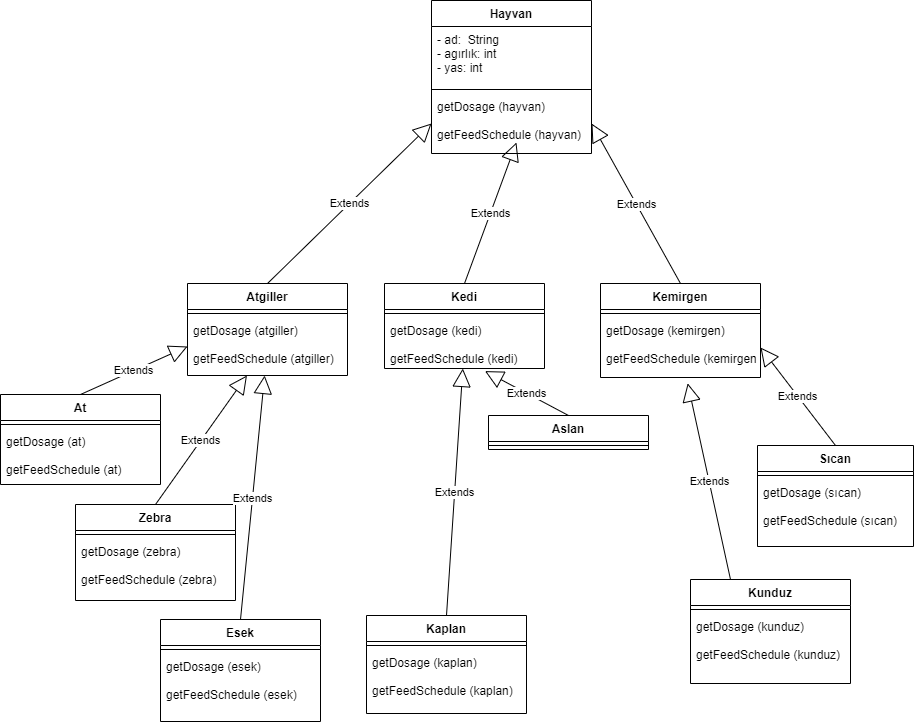

The diagram above was exported from draw.io. Its source (the exported page's mxGraphModel, read from the mxfile embedded in the PNG):
<mxGraphModel dx="1393" dy="556" grid="0" gridSize="10" guides="1" tooltips="1" connect="1" arrows="1" fold="1" page="1" pageScale="1" pageWidth="1169" pageHeight="1654" math="0" shadow="0">
  <root>
    <mxCell id="0" />
    <mxCell id="1" parent="0" />
    <mxCell id="CQ_gvj3D0hMRrIUDInl3-5" value="Hayvan" style="swimlane;fontStyle=1;align=center;verticalAlign=top;childLayout=stackLayout;horizontal=1;startSize=26;horizontalStack=0;resizeParent=1;resizeParentMax=0;resizeLast=0;collapsible=1;marginBottom=0;" vertex="1" parent="1">
      <mxGeometry x="444" y="31" width="160" height="153" as="geometry" />
    </mxCell>
    <mxCell id="CQ_gvj3D0hMRrIUDInl3-6" value="- ad:  String&#10;- agırlık: int&#10;- yas: int" style="text;strokeColor=none;fillColor=none;align=left;verticalAlign=top;spacingLeft=4;spacingRight=4;overflow=hidden;rotatable=0;points=[[0,0.5],[1,0.5]];portConstraint=eastwest;" vertex="1" parent="CQ_gvj3D0hMRrIUDInl3-5">
      <mxGeometry y="26" width="160" height="59" as="geometry" />
    </mxCell>
    <mxCell id="CQ_gvj3D0hMRrIUDInl3-7" value="" style="line;strokeWidth=1;fillColor=none;align=left;verticalAlign=middle;spacingTop=-1;spacingLeft=3;spacingRight=3;rotatable=0;labelPosition=right;points=[];portConstraint=eastwest;" vertex="1" parent="CQ_gvj3D0hMRrIUDInl3-5">
      <mxGeometry y="85" width="160" height="8" as="geometry" />
    </mxCell>
    <mxCell id="CQ_gvj3D0hMRrIUDInl3-8" value="getDosage (hayvan)&#10;&#10;getFeedSchedule (hayvan)&#10;" style="text;strokeColor=none;fillColor=none;align=left;verticalAlign=top;spacingLeft=4;spacingRight=4;overflow=hidden;rotatable=0;points=[[0,0.5],[1,0.5]];portConstraint=eastwest;" vertex="1" parent="CQ_gvj3D0hMRrIUDInl3-5">
      <mxGeometry y="93" width="160" height="60" as="geometry" />
    </mxCell>
    <mxCell id="CQ_gvj3D0hMRrIUDInl3-9" value="Atgiller" style="swimlane;fontStyle=1;align=center;verticalAlign=top;childLayout=stackLayout;horizontal=1;startSize=26;horizontalStack=0;resizeParent=1;resizeParentMax=0;resizeLast=0;collapsible=1;marginBottom=0;" vertex="1" parent="1">
      <mxGeometry x="200" y="314" width="160" height="92" as="geometry" />
    </mxCell>
    <mxCell id="CQ_gvj3D0hMRrIUDInl3-11" value="" style="line;strokeWidth=1;fillColor=none;align=left;verticalAlign=middle;spacingTop=-1;spacingLeft=3;spacingRight=3;rotatable=0;labelPosition=right;points=[];portConstraint=eastwest;" vertex="1" parent="CQ_gvj3D0hMRrIUDInl3-9">
      <mxGeometry y="26" width="160" height="8" as="geometry" />
    </mxCell>
    <mxCell id="CQ_gvj3D0hMRrIUDInl3-12" value="getDosage (atgiller)&#10;&#10;getFeedSchedule (atgiller)&#10;" style="text;strokeColor=none;fillColor=none;align=left;verticalAlign=top;spacingLeft=4;spacingRight=4;overflow=hidden;rotatable=0;points=[[0,0.5],[1,0.5]];portConstraint=eastwest;" vertex="1" parent="CQ_gvj3D0hMRrIUDInl3-9">
      <mxGeometry y="34" width="160" height="58" as="geometry" />
    </mxCell>
    <mxCell id="CQ_gvj3D0hMRrIUDInl3-13" value="Kedi" style="swimlane;fontStyle=1;align=center;verticalAlign=top;childLayout=stackLayout;horizontal=1;startSize=26;horizontalStack=0;resizeParent=1;resizeParentMax=0;resizeLast=0;collapsible=1;marginBottom=0;" vertex="1" parent="1">
      <mxGeometry x="397" y="314" width="160" height="85" as="geometry" />
    </mxCell>
    <mxCell id="CQ_gvj3D0hMRrIUDInl3-15" value="" style="line;strokeWidth=1;fillColor=none;align=left;verticalAlign=middle;spacingTop=-1;spacingLeft=3;spacingRight=3;rotatable=0;labelPosition=right;points=[];portConstraint=eastwest;" vertex="1" parent="CQ_gvj3D0hMRrIUDInl3-13">
      <mxGeometry y="26" width="160" height="8" as="geometry" />
    </mxCell>
    <mxCell id="CQ_gvj3D0hMRrIUDInl3-16" value="getDosage (kedi)&#10;&#10;getFeedSchedule (kedi)&#10;" style="text;strokeColor=none;fillColor=none;align=left;verticalAlign=top;spacingLeft=4;spacingRight=4;overflow=hidden;rotatable=0;points=[[0,0.5],[1,0.5]];portConstraint=eastwest;" vertex="1" parent="CQ_gvj3D0hMRrIUDInl3-13">
      <mxGeometry y="34" width="160" height="51" as="geometry" />
    </mxCell>
    <mxCell id="CQ_gvj3D0hMRrIUDInl3-21" value="Kemirgen" style="swimlane;fontStyle=1;align=center;verticalAlign=top;childLayout=stackLayout;horizontal=1;startSize=26;horizontalStack=0;resizeParent=1;resizeParentMax=0;resizeLast=0;collapsible=1;marginBottom=0;" vertex="1" parent="1">
      <mxGeometry x="613" y="314" width="160" height="94" as="geometry" />
    </mxCell>
    <mxCell id="CQ_gvj3D0hMRrIUDInl3-23" value="" style="line;strokeWidth=1;fillColor=none;align=left;verticalAlign=middle;spacingTop=-1;spacingLeft=3;spacingRight=3;rotatable=0;labelPosition=right;points=[];portConstraint=eastwest;" vertex="1" parent="CQ_gvj3D0hMRrIUDInl3-21">
      <mxGeometry y="26" width="160" height="8" as="geometry" />
    </mxCell>
    <mxCell id="CQ_gvj3D0hMRrIUDInl3-24" value="getDosage (kemirgen)&#10;&#10;getFeedSchedule (kemirgen)&#10;" style="text;strokeColor=none;fillColor=none;align=left;verticalAlign=top;spacingLeft=4;spacingRight=4;overflow=hidden;rotatable=0;points=[[0,0.5],[1,0.5]];portConstraint=eastwest;" vertex="1" parent="CQ_gvj3D0hMRrIUDInl3-21">
      <mxGeometry y="34" width="160" height="60" as="geometry" />
    </mxCell>
    <mxCell id="CQ_gvj3D0hMRrIUDInl3-25" value="Kaplan" style="swimlane;fontStyle=1;align=center;verticalAlign=top;childLayout=stackLayout;horizontal=1;startSize=26;horizontalStack=0;resizeParent=1;resizeParentMax=0;resizeLast=0;collapsible=1;marginBottom=0;" vertex="1" parent="1">
      <mxGeometry x="379" y="646" width="160" height="98" as="geometry" />
    </mxCell>
    <mxCell id="CQ_gvj3D0hMRrIUDInl3-27" value="" style="line;strokeWidth=1;fillColor=none;align=left;verticalAlign=middle;spacingTop=-1;spacingLeft=3;spacingRight=3;rotatable=0;labelPosition=right;points=[];portConstraint=eastwest;" vertex="1" parent="CQ_gvj3D0hMRrIUDInl3-25">
      <mxGeometry y="26" width="160" height="8" as="geometry" />
    </mxCell>
    <mxCell id="CQ_gvj3D0hMRrIUDInl3-28" value="getDosage (kaplan)&#10;&#10;getFeedSchedule (kaplan)&#10;" style="text;strokeColor=none;fillColor=none;align=left;verticalAlign=top;spacingLeft=4;spacingRight=4;overflow=hidden;rotatable=0;points=[[0,0.5],[1,0.5]];portConstraint=eastwest;" vertex="1" parent="CQ_gvj3D0hMRrIUDInl3-25">
      <mxGeometry y="34" width="160" height="64" as="geometry" />
    </mxCell>
    <mxCell id="CQ_gvj3D0hMRrIUDInl3-33" value="Aslan" style="swimlane;fontStyle=1;align=center;verticalAlign=top;childLayout=stackLayout;horizontal=1;startSize=26;horizontalStack=0;resizeParent=1;resizeParentMax=0;resizeLast=0;collapsible=1;marginBottom=0;" vertex="1" parent="1">
      <mxGeometry x="501" y="446" width="160" height="34" as="geometry" />
    </mxCell>
    <mxCell id="CQ_gvj3D0hMRrIUDInl3-35" value="" style="line;strokeWidth=1;fillColor=none;align=left;verticalAlign=middle;spacingTop=-1;spacingLeft=3;spacingRight=3;rotatable=0;labelPosition=right;points=[];portConstraint=eastwest;" vertex="1" parent="CQ_gvj3D0hMRrIUDInl3-33">
      <mxGeometry y="26" width="160" height="8" as="geometry" />
    </mxCell>
    <mxCell id="CQ_gvj3D0hMRrIUDInl3-37" value="Kunduz" style="swimlane;fontStyle=1;align=center;verticalAlign=top;childLayout=stackLayout;horizontal=1;startSize=26;horizontalStack=0;resizeParent=1;resizeParentMax=0;resizeLast=0;collapsible=1;marginBottom=0;" vertex="1" parent="1">
      <mxGeometry x="703" y="610" width="160" height="104" as="geometry" />
    </mxCell>
    <mxCell id="CQ_gvj3D0hMRrIUDInl3-39" value="" style="line;strokeWidth=1;fillColor=none;align=left;verticalAlign=middle;spacingTop=-1;spacingLeft=3;spacingRight=3;rotatable=0;labelPosition=right;points=[];portConstraint=eastwest;" vertex="1" parent="CQ_gvj3D0hMRrIUDInl3-37">
      <mxGeometry y="26" width="160" height="8" as="geometry" />
    </mxCell>
    <mxCell id="CQ_gvj3D0hMRrIUDInl3-40" value="getDosage (kunduz)&#10;&#10;getFeedSchedule (kunduz)&#10;" style="text;strokeColor=none;fillColor=none;align=left;verticalAlign=top;spacingLeft=4;spacingRight=4;overflow=hidden;rotatable=0;points=[[0,0.5],[1,0.5]];portConstraint=eastwest;" vertex="1" parent="CQ_gvj3D0hMRrIUDInl3-37">
      <mxGeometry y="34" width="160" height="70" as="geometry" />
    </mxCell>
    <mxCell id="CQ_gvj3D0hMRrIUDInl3-41" value="Sıcan" style="swimlane;fontStyle=1;align=center;verticalAlign=top;childLayout=stackLayout;horizontal=1;startSize=26;horizontalStack=0;resizeParent=1;resizeParentMax=0;resizeLast=0;collapsible=1;marginBottom=0;" vertex="1" parent="1">
      <mxGeometry x="770" y="476" width="156" height="101" as="geometry" />
    </mxCell>
    <mxCell id="CQ_gvj3D0hMRrIUDInl3-43" value="" style="line;strokeWidth=1;fillColor=none;align=left;verticalAlign=middle;spacingTop=-1;spacingLeft=3;spacingRight=3;rotatable=0;labelPosition=right;points=[];portConstraint=eastwest;" vertex="1" parent="CQ_gvj3D0hMRrIUDInl3-41">
      <mxGeometry y="26" width="156" height="8" as="geometry" />
    </mxCell>
    <mxCell id="CQ_gvj3D0hMRrIUDInl3-44" value="getDosage (sıcan)&#10;&#10;getFeedSchedule (sıcan)&#10;" style="text;strokeColor=none;fillColor=none;align=left;verticalAlign=top;spacingLeft=4;spacingRight=4;overflow=hidden;rotatable=0;points=[[0,0.5],[1,0.5]];portConstraint=eastwest;" vertex="1" parent="CQ_gvj3D0hMRrIUDInl3-41">
      <mxGeometry y="34" width="156" height="67" as="geometry" />
    </mxCell>
    <mxCell id="CQ_gvj3D0hMRrIUDInl3-49" value="Zebra" style="swimlane;fontStyle=1;align=center;verticalAlign=top;childLayout=stackLayout;horizontal=1;startSize=26;horizontalStack=0;resizeParent=1;resizeParentMax=0;resizeLast=0;collapsible=1;marginBottom=0;" vertex="1" parent="1">
      <mxGeometry x="88" y="535" width="160" height="96" as="geometry" />
    </mxCell>
    <mxCell id="CQ_gvj3D0hMRrIUDInl3-51" value="" style="line;strokeWidth=1;fillColor=none;align=left;verticalAlign=middle;spacingTop=-1;spacingLeft=3;spacingRight=3;rotatable=0;labelPosition=right;points=[];portConstraint=eastwest;" vertex="1" parent="CQ_gvj3D0hMRrIUDInl3-49">
      <mxGeometry y="26" width="160" height="8" as="geometry" />
    </mxCell>
    <mxCell id="CQ_gvj3D0hMRrIUDInl3-52" value="getDosage (zebra)&#10;&#10;getFeedSchedule (zebra)&#10;" style="text;strokeColor=none;fillColor=none;align=left;verticalAlign=top;spacingLeft=4;spacingRight=4;overflow=hidden;rotatable=0;points=[[0,0.5],[1,0.5]];portConstraint=eastwest;" vertex="1" parent="CQ_gvj3D0hMRrIUDInl3-49">
      <mxGeometry y="34" width="160" height="62" as="geometry" />
    </mxCell>
    <mxCell id="CQ_gvj3D0hMRrIUDInl3-53" value="Esek" style="swimlane;fontStyle=1;align=center;verticalAlign=top;childLayout=stackLayout;horizontal=1;startSize=26;horizontalStack=0;resizeParent=1;resizeParentMax=0;resizeLast=0;collapsible=1;marginBottom=0;" vertex="1" parent="1">
      <mxGeometry x="173" y="650" width="160" height="102" as="geometry" />
    </mxCell>
    <mxCell id="CQ_gvj3D0hMRrIUDInl3-55" value="" style="line;strokeWidth=1;fillColor=none;align=left;verticalAlign=middle;spacingTop=-1;spacingLeft=3;spacingRight=3;rotatable=0;labelPosition=right;points=[];portConstraint=eastwest;" vertex="1" parent="CQ_gvj3D0hMRrIUDInl3-53">
      <mxGeometry y="26" width="160" height="8" as="geometry" />
    </mxCell>
    <mxCell id="CQ_gvj3D0hMRrIUDInl3-56" value="getDosage (esek)&#10;&#10;getFeedSchedule (esek)&#10;" style="text;strokeColor=none;fillColor=none;align=left;verticalAlign=top;spacingLeft=4;spacingRight=4;overflow=hidden;rotatable=0;points=[[0,0.5],[1,0.5]];portConstraint=eastwest;" vertex="1" parent="CQ_gvj3D0hMRrIUDInl3-53">
      <mxGeometry y="34" width="160" height="68" as="geometry" />
    </mxCell>
    <mxCell id="CQ_gvj3D0hMRrIUDInl3-57" value="At" style="swimlane;fontStyle=1;align=center;verticalAlign=top;childLayout=stackLayout;horizontal=1;startSize=26;horizontalStack=0;resizeParent=1;resizeParentMax=0;resizeLast=0;collapsible=1;marginBottom=0;" vertex="1" parent="1">
      <mxGeometry x="13" y="425" width="160" height="90" as="geometry" />
    </mxCell>
    <mxCell id="CQ_gvj3D0hMRrIUDInl3-59" value="" style="line;strokeWidth=1;fillColor=none;align=left;verticalAlign=middle;spacingTop=-1;spacingLeft=3;spacingRight=3;rotatable=0;labelPosition=right;points=[];portConstraint=eastwest;" vertex="1" parent="CQ_gvj3D0hMRrIUDInl3-57">
      <mxGeometry y="26" width="160" height="8" as="geometry" />
    </mxCell>
    <mxCell id="CQ_gvj3D0hMRrIUDInl3-60" value="getDosage (at)&#10;&#10;getFeedSchedule (at)&#10;" style="text;strokeColor=none;fillColor=none;align=left;verticalAlign=top;spacingLeft=4;spacingRight=4;overflow=hidden;rotatable=0;points=[[0,0.5],[1,0.5]];portConstraint=eastwest;" vertex="1" parent="CQ_gvj3D0hMRrIUDInl3-57">
      <mxGeometry y="34" width="160" height="56" as="geometry" />
    </mxCell>
    <mxCell id="CQ_gvj3D0hMRrIUDInl3-67" value="Extends" style="endArrow=block;endSize=16;endFill=0;html=1;rounded=0;exitX=0.5;exitY=0;exitDx=0;exitDy=0;entryX=0;entryY=0.5;entryDx=0;entryDy=0;" edge="1" parent="1" source="CQ_gvj3D0hMRrIUDInl3-9" target="CQ_gvj3D0hMRrIUDInl3-8">
      <mxGeometry width="160" relative="1" as="geometry">
        <mxPoint x="530" y="92" as="sourcePoint" />
        <mxPoint x="690" y="92" as="targetPoint" />
      </mxGeometry>
    </mxCell>
    <mxCell id="CQ_gvj3D0hMRrIUDInl3-68" value="Extends" style="endArrow=block;endSize=16;endFill=0;html=1;rounded=0;exitX=0.5;exitY=0;exitDx=0;exitDy=0;entryX=0.531;entryY=0.817;entryDx=0;entryDy=0;entryPerimeter=0;" edge="1" parent="1" source="CQ_gvj3D0hMRrIUDInl3-13" target="CQ_gvj3D0hMRrIUDInl3-8">
      <mxGeometry width="160" relative="1" as="geometry">
        <mxPoint x="290" y="324" as="sourcePoint" />
        <mxPoint x="454" y="164" as="targetPoint" />
      </mxGeometry>
    </mxCell>
    <mxCell id="CQ_gvj3D0hMRrIUDInl3-69" value="Extends" style="endArrow=block;endSize=16;endFill=0;html=1;rounded=0;exitX=0.5;exitY=0;exitDx=0;exitDy=0;entryX=1;entryY=0.5;entryDx=0;entryDy=0;" edge="1" parent="1" source="CQ_gvj3D0hMRrIUDInl3-21" target="CQ_gvj3D0hMRrIUDInl3-8">
      <mxGeometry width="160" relative="1" as="geometry">
        <mxPoint x="300" y="334" as="sourcePoint" />
        <mxPoint x="464" y="174" as="targetPoint" />
      </mxGeometry>
    </mxCell>
    <mxCell id="CQ_gvj3D0hMRrIUDInl3-70" value="Extends" style="endArrow=block;endSize=16;endFill=0;html=1;rounded=0;exitX=0.5;exitY=0;exitDx=0;exitDy=0;entryX=0;entryY=0.5;entryDx=0;entryDy=0;" edge="1" parent="1" source="CQ_gvj3D0hMRrIUDInl3-57" target="CQ_gvj3D0hMRrIUDInl3-12">
      <mxGeometry width="160" relative="1" as="geometry">
        <mxPoint x="310" y="344" as="sourcePoint" />
        <mxPoint x="474" y="184" as="targetPoint" />
      </mxGeometry>
    </mxCell>
    <mxCell id="CQ_gvj3D0hMRrIUDInl3-71" value="Extends" style="endArrow=block;endSize=16;endFill=0;html=1;rounded=0;exitX=0.5;exitY=0;exitDx=0;exitDy=0;" edge="1" parent="1" source="CQ_gvj3D0hMRrIUDInl3-49" target="CQ_gvj3D0hMRrIUDInl3-12">
      <mxGeometry width="160" relative="1" as="geometry">
        <mxPoint x="320" y="354" as="sourcePoint" />
        <mxPoint x="484" y="194" as="targetPoint" />
      </mxGeometry>
    </mxCell>
    <mxCell id="CQ_gvj3D0hMRrIUDInl3-72" value="Extends" style="endArrow=block;endSize=16;endFill=0;html=1;rounded=0;exitX=0.5;exitY=0;exitDx=0;exitDy=0;" edge="1" parent="1" source="CQ_gvj3D0hMRrIUDInl3-53" target="CQ_gvj3D0hMRrIUDInl3-12">
      <mxGeometry width="160" relative="1" as="geometry">
        <mxPoint x="330" y="364" as="sourcePoint" />
        <mxPoint x="494" y="204" as="targetPoint" />
      </mxGeometry>
    </mxCell>
    <mxCell id="CQ_gvj3D0hMRrIUDInl3-73" value="Extends" style="endArrow=block;endSize=16;endFill=0;html=1;rounded=0;exitX=0.5;exitY=0;exitDx=0;exitDy=0;" edge="1" parent="1" source="CQ_gvj3D0hMRrIUDInl3-25" target="CQ_gvj3D0hMRrIUDInl3-16">
      <mxGeometry width="160" relative="1" as="geometry">
        <mxPoint x="340" y="374" as="sourcePoint" />
        <mxPoint x="504" y="214" as="targetPoint" />
      </mxGeometry>
    </mxCell>
    <mxCell id="CQ_gvj3D0hMRrIUDInl3-74" value="Extends" style="endArrow=block;endSize=16;endFill=0;html=1;rounded=0;exitX=0.5;exitY=0;exitDx=0;exitDy=0;entryX=0.628;entryY=1.051;entryDx=0;entryDy=0;entryPerimeter=0;" edge="1" parent="1" source="CQ_gvj3D0hMRrIUDInl3-33" target="CQ_gvj3D0hMRrIUDInl3-16">
      <mxGeometry width="160" relative="1" as="geometry">
        <mxPoint x="350" y="384" as="sourcePoint" />
        <mxPoint x="514" y="224" as="targetPoint" />
      </mxGeometry>
    </mxCell>
    <mxCell id="CQ_gvj3D0hMRrIUDInl3-75" value="Extends" style="endArrow=block;endSize=16;endFill=0;html=1;rounded=0;exitX=0.5;exitY=0;exitDx=0;exitDy=0;entryX=1;entryY=0.5;entryDx=0;entryDy=0;" edge="1" parent="1" source="CQ_gvj3D0hMRrIUDInl3-41" target="CQ_gvj3D0hMRrIUDInl3-24">
      <mxGeometry width="160" relative="1" as="geometry">
        <mxPoint x="360" y="394" as="sourcePoint" />
        <mxPoint x="524" y="234" as="targetPoint" />
      </mxGeometry>
    </mxCell>
    <mxCell id="CQ_gvj3D0hMRrIUDInl3-76" value="Extends" style="endArrow=block;endSize=16;endFill=0;html=1;rounded=0;exitX=0.25;exitY=0;exitDx=0;exitDy=0;entryX=0.545;entryY=1.097;entryDx=0;entryDy=0;entryPerimeter=0;" edge="1" parent="1" source="CQ_gvj3D0hMRrIUDInl3-37" target="CQ_gvj3D0hMRrIUDInl3-24">
      <mxGeometry width="160" relative="1" as="geometry">
        <mxPoint x="370" y="404" as="sourcePoint" />
        <mxPoint x="534" y="244" as="targetPoint" />
      </mxGeometry>
    </mxCell>
  </root>
</mxGraphModel>